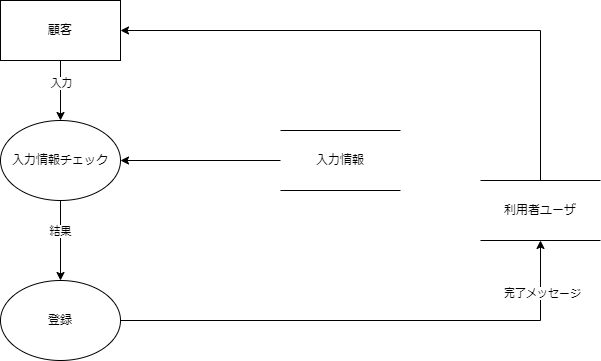

The diagram above was exported from draw.io. Its source (the exported page's mxGraphModel, read from the mxfile embedded in the PNG):
<mxGraphModel dx="1038" dy="579" grid="1" gridSize="10" guides="1" tooltips="1" connect="1" arrows="1" fold="1" page="1" pageScale="1" pageWidth="827" pageHeight="1169" math="0" shadow="0">
  <root>
    <mxCell id="0" />
    <mxCell id="1" parent="0" />
    <mxCell id="m3h_X82Cm9SxhgXqNzY0-10" style="edgeStyle=orthogonalEdgeStyle;rounded=0;orthogonalLoop=1;jettySize=auto;html=1;exitX=0.5;exitY=1;exitDx=0;exitDy=0;entryX=0.5;entryY=0;entryDx=0;entryDy=0;" parent="1" source="m3h_X82Cm9SxhgXqNzY0-1" target="m3h_X82Cm9SxhgXqNzY0-2" edge="1">
      <mxGeometry relative="1" as="geometry" />
    </mxCell>
    <mxCell id="m3h_X82Cm9SxhgXqNzY0-15" value="入力" style="edgeLabel;html=1;align=center;verticalAlign=middle;resizable=0;points=[];" parent="m3h_X82Cm9SxhgXqNzY0-10" vertex="1" connectable="0">
      <mxGeometry x="-0.254" relative="1" as="geometry">
        <mxPoint as="offset" />
      </mxGeometry>
    </mxCell>
    <mxCell id="m3h_X82Cm9SxhgXqNzY0-14" style="edgeStyle=orthogonalEdgeStyle;rounded=0;orthogonalLoop=1;jettySize=auto;html=1;exitX=0.5;exitY=0;exitDx=0;exitDy=0;entryX=1;entryY=0.5;entryDx=0;entryDy=0;" parent="1" source="zePy1CebrOYoJUn6ftwR-2" target="m3h_X82Cm9SxhgXqNzY0-1" edge="1">
      <mxGeometry relative="1" as="geometry">
        <mxPoint x="660" y="290" as="sourcePoint" />
      </mxGeometry>
    </mxCell>
    <mxCell id="m3h_X82Cm9SxhgXqNzY0-1" value="顧客" style="rounded=0;whiteSpace=wrap;html=1;" parent="1" vertex="1">
      <mxGeometry x="120" y="80" width="120" height="60" as="geometry" />
    </mxCell>
    <mxCell id="m3h_X82Cm9SxhgXqNzY0-11" style="edgeStyle=orthogonalEdgeStyle;rounded=0;orthogonalLoop=1;jettySize=auto;html=1;exitX=0.5;exitY=1;exitDx=0;exitDy=0;entryX=0.5;entryY=0;entryDx=0;entryDy=0;" parent="1" source="m3h_X82Cm9SxhgXqNzY0-2" target="m3h_X82Cm9SxhgXqNzY0-3" edge="1">
      <mxGeometry relative="1" as="geometry" />
    </mxCell>
    <mxCell id="m3h_X82Cm9SxhgXqNzY0-20" value="結果" style="edgeLabel;html=1;align=center;verticalAlign=middle;resizable=0;points=[];" parent="m3h_X82Cm9SxhgXqNzY0-11" vertex="1" connectable="0">
      <mxGeometry x="-0.2509" y="-1" relative="1" as="geometry">
        <mxPoint as="offset" />
      </mxGeometry>
    </mxCell>
    <mxCell id="m3h_X82Cm9SxhgXqNzY0-2" value="入力情報チェック" style="ellipse;whiteSpace=wrap;html=1;" parent="1" vertex="1">
      <mxGeometry x="120" y="200" width="120" height="80" as="geometry" />
    </mxCell>
    <mxCell id="m3h_X82Cm9SxhgXqNzY0-13" style="edgeStyle=orthogonalEdgeStyle;rounded=0;orthogonalLoop=1;jettySize=auto;html=1;exitX=1;exitY=0.5;exitDx=0;exitDy=0;" parent="1" source="m3h_X82Cm9SxhgXqNzY0-3" edge="1">
      <mxGeometry relative="1" as="geometry">
        <mxPoint x="660" y="320" as="targetPoint" />
      </mxGeometry>
    </mxCell>
    <mxCell id="m3h_X82Cm9SxhgXqNzY0-21" value="完了メッセージ" style="edgeLabel;html=1;align=center;verticalAlign=middle;resizable=0;points=[];" parent="m3h_X82Cm9SxhgXqNzY0-13" vertex="1" connectable="0">
      <mxGeometry x="0.7903" y="-1" relative="1" as="geometry">
        <mxPoint as="offset" />
      </mxGeometry>
    </mxCell>
    <mxCell id="m3h_X82Cm9SxhgXqNzY0-3" value="登録" style="ellipse;whiteSpace=wrap;html=1;" parent="1" vertex="1">
      <mxGeometry x="120" y="360" width="120" height="80" as="geometry" />
    </mxCell>
    <mxCell id="UIyUcTq-0Ki7z7mU4eZJ-1" style="edgeStyle=orthogonalEdgeStyle;rounded=0;orthogonalLoop=1;jettySize=auto;html=1;exitX=0;exitY=0.5;exitDx=0;exitDy=0;entryX=1;entryY=0.5;entryDx=0;entryDy=0;fontSize=12;" parent="1" source="zePy1CebrOYoJUn6ftwR-1" target="m3h_X82Cm9SxhgXqNzY0-2" edge="1">
      <mxGeometry relative="1" as="geometry" />
    </mxCell>
    <mxCell id="zePy1CebrOYoJUn6ftwR-1" value="入力情報" style="shape=partialRectangle;whiteSpace=wrap;html=1;left=0;right=0;fillColor=none;" parent="1" vertex="1">
      <mxGeometry x="400" y="210" width="120" height="60" as="geometry" />
    </mxCell>
    <mxCell id="zePy1CebrOYoJUn6ftwR-2" value="利用者ユーザ" style="shape=partialRectangle;whiteSpace=wrap;html=1;left=0;right=0;fillColor=none;" parent="1" vertex="1">
      <mxGeometry x="600" y="260" width="120" height="60" as="geometry" />
    </mxCell>
  </root>
</mxGraphModel>